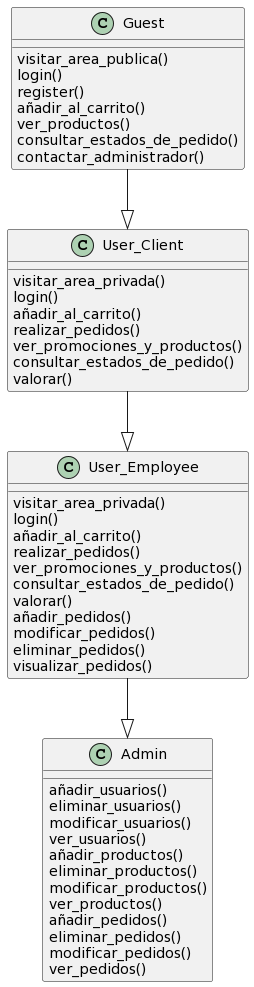

The diagram above was rendered by PlantUML. Its source (embedded in the PNG):
@startuml
class Guest {
    visitar_area_publica()
    login()
    register()
    añadir_al_carrito()
    ver_productos()
    consultar_estados_de_pedido()
    contactar_administrador()
}

class User_Client {
    visitar_area_privada()
    login()
    añadir_al_carrito()
    realizar_pedidos()
    ver_promociones_y_productos()
    consultar_estados_de_pedido()
    valorar()
}

class User_Employee {
    visitar_area_privada()
    login()
    añadir_al_carrito()
    realizar_pedidos()
    ver_promociones_y_productos()
    consultar_estados_de_pedido()
    valorar()
    añadir_pedidos()
    modificar_pedidos()
    eliminar_pedidos()
    visualizar_pedidos()
}

class Admin {
    añadir_usuarios()
    eliminar_usuarios()
    modificar_usuarios()
    ver_usuarios()
    añadir_productos()
    eliminar_productos()
    modificar_productos()
    ver_productos()
    añadir_pedidos()
    eliminar_pedidos()
    modificar_pedidos()
    ver_pedidos()
}

Guest --|> User_Client
User_Client --|> User_Employee
User_Employee --|> Admin
@enduml